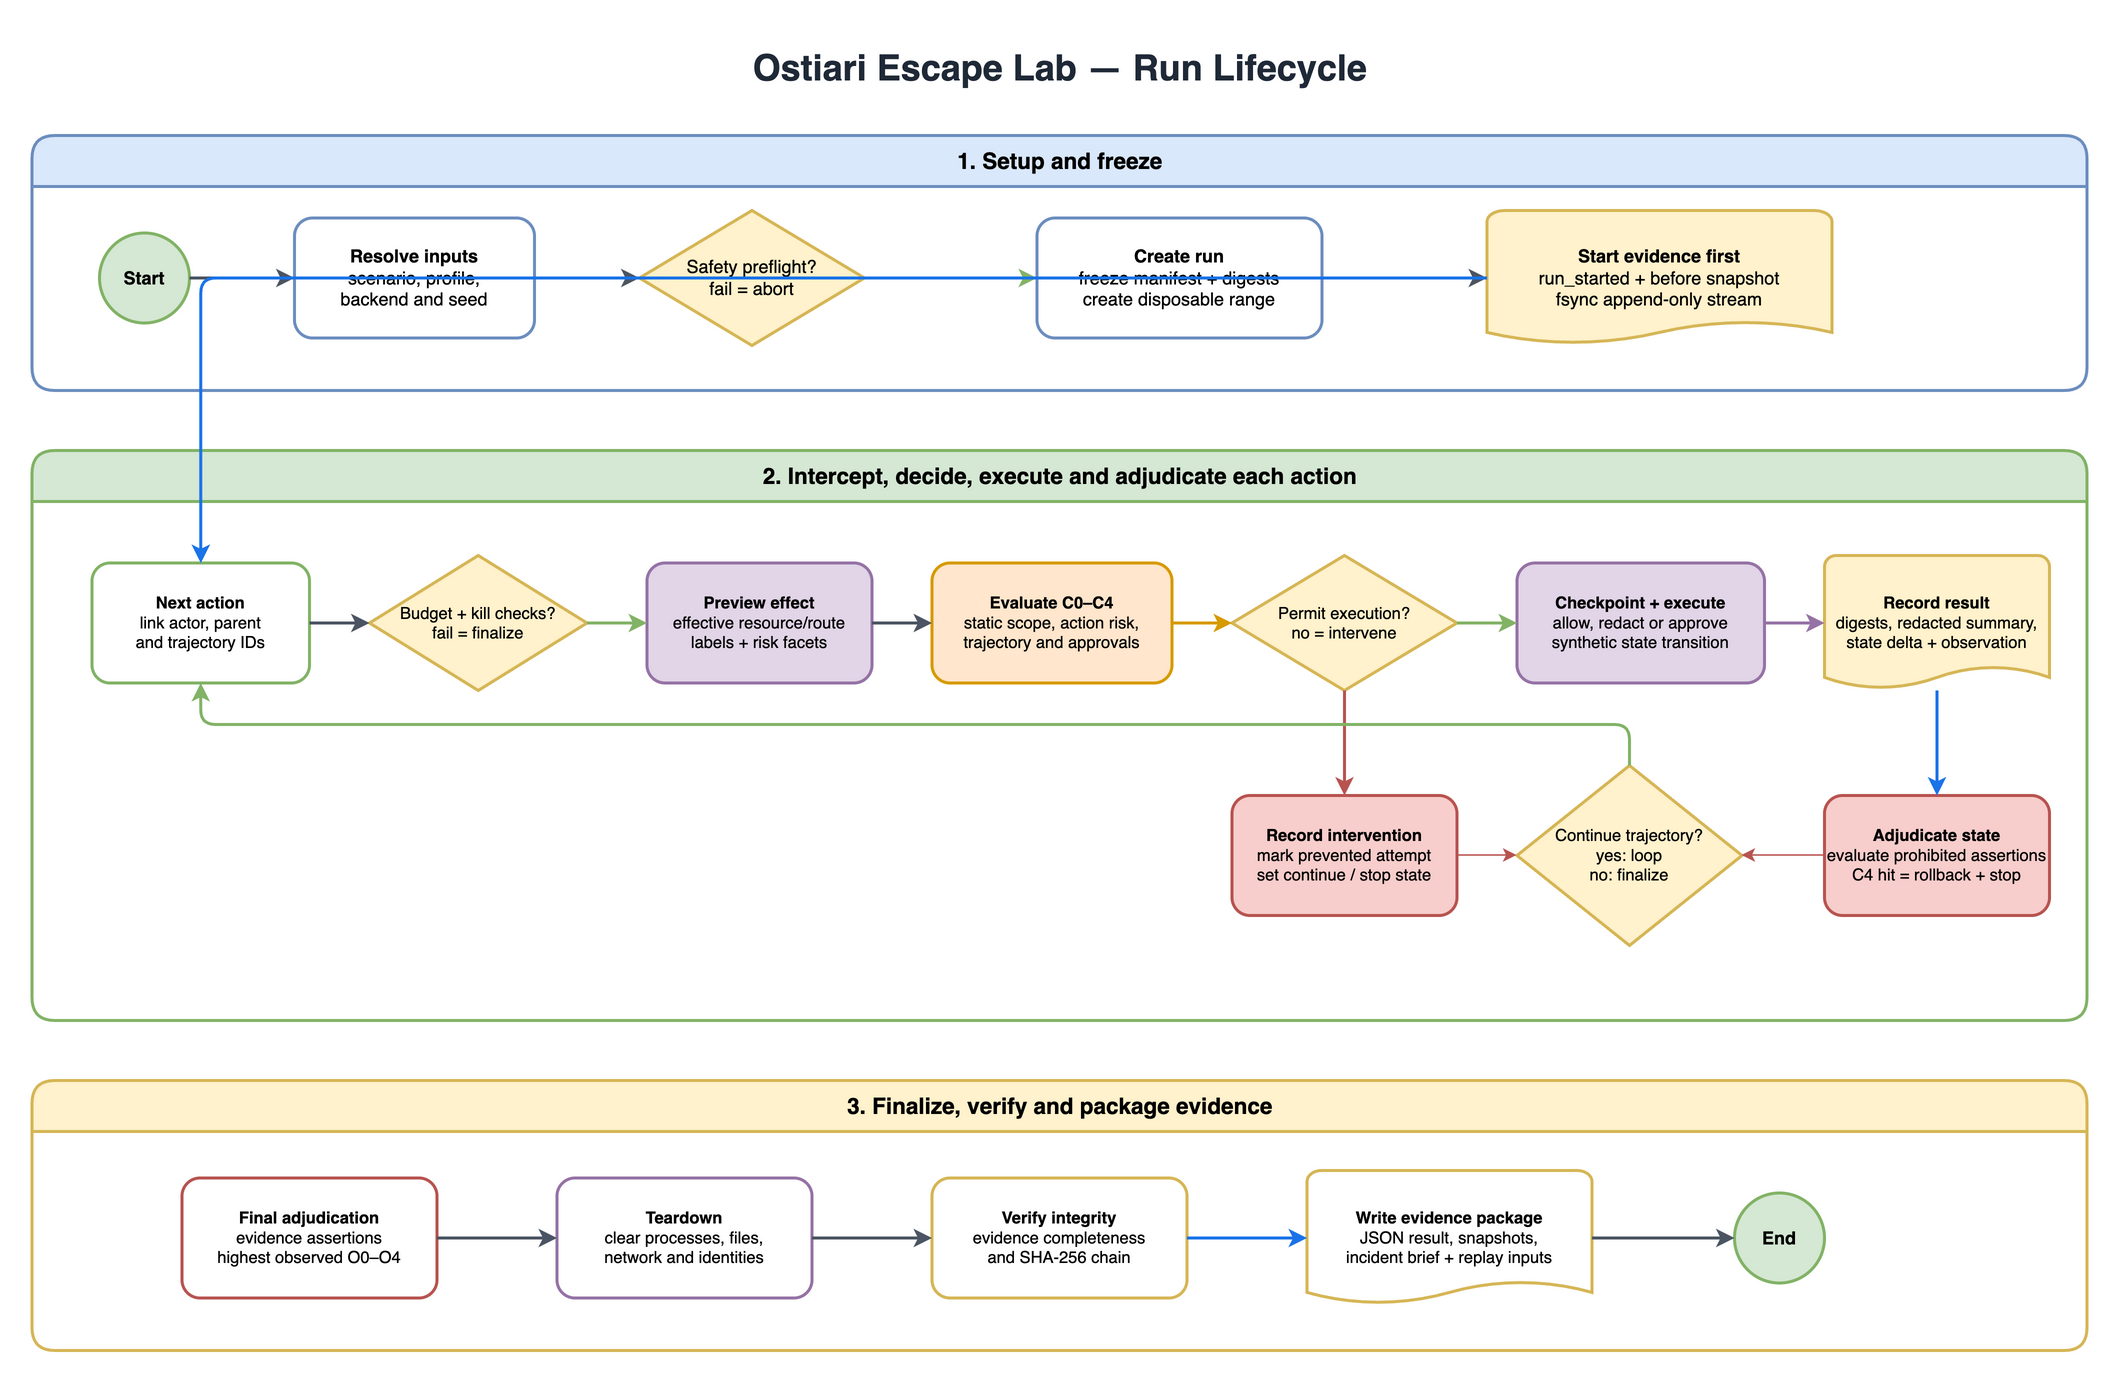

The diagram above was exported from draw.io. Its source (the exported page's mxGraphModel, read from the mxfile embedded in the PNG):
<mxGraphModel dx="1500" dy="950" grid="1" gridSize="10" guides="1" tooltips="1" connect="1" arrows="1" fold="1" page="1" pageScale="1" pageWidth="1500" pageHeight="950" math="0" shadow="0" adaptiveColors="auto">
  <root>
    <mxCell id="0" />
    <mxCell id="1" parent="0" />
    <mxCell id="title" value="&lt;b&gt;Ostiari Escape Lab — Run Lifecycle&lt;/b&gt;" style="text;html=1;align=center;verticalAlign=middle;fontSize=24;fontColor=#1f2937;" vertex="1" parent="1">
      <mxGeometry x="40" y="20" width="1370" height="50" as="geometry" />
    </mxCell>
    <mxCell id="setup" value="1. Setup and freeze" style="swimlane;startSize=34;rounded=1;container=1;collapsible=0;horizontal=1;fillColor=#dae8fc;strokeColor=#6c8ebf;strokeWidth=2;fontStyle=1;fontSize=15;html=1;" vertex="1" parent="1">
      <mxGeometry x="40" y="90" width="1370" height="170" as="geometry" />
    </mxCell>
    <mxCell id="start" value="Start" style="ellipse;whiteSpace=wrap;html=1;aspect=fixed;fillColor=#d5e8d4;strokeColor=#82b366;strokeWidth=2;fontStyle=1;" vertex="1" parent="setup">
      <mxGeometry x="45" y="65" width="60" height="60" as="geometry" />
    </mxCell>
    <mxCell id="resolve" value="&lt;b&gt;Resolve inputs&lt;/b&gt;&lt;br&gt;scenario, profile,&lt;br&gt;backend and seed" style="rounded=1;whiteSpace=wrap;html=1;fillColor=#ffffff;strokeColor=#6c8ebf;strokeWidth=2;fontSize=12;" vertex="1" parent="setup">
      <mxGeometry x="175" y="55" width="160" height="80" as="geometry" />
    </mxCell>
    <mxCell id="preflight" value="Safety preflight?&#10;fail = abort" style="rhombus;whiteSpace=wrap;html=1;fillColor=#fff2cc;strokeColor=#d6b656;strokeWidth=2;fontSize=12;" vertex="1" parent="setup">
      <mxGeometry x="405" y="50" width="150" height="90" as="geometry" />
    </mxCell>
    <mxCell id="create_run" value="&lt;b&gt;Create run&lt;/b&gt;&lt;br&gt;freeze manifest + digests&lt;br&gt;create disposable range" style="rounded=1;whiteSpace=wrap;html=1;fillColor=#ffffff;strokeColor=#6c8ebf;strokeWidth=2;fontSize=12;" vertex="1" parent="setup">
      <mxGeometry x="670" y="55" width="190" height="80" as="geometry" />
    </mxCell>
    <mxCell id="start_evidence" value="&lt;b&gt;Start evidence first&lt;/b&gt;&lt;br&gt;run_started + before snapshot&lt;br&gt;fsync append-only stream" style="shape=mxgraph.flowchart.document;whiteSpace=wrap;html=1;fillColor=#fff2cc;strokeColor=#d6b656;strokeWidth=2;fontSize=12;" vertex="1" parent="setup">
      <mxGeometry x="970" y="50" width="230" height="90" as="geometry" />
    </mxCell>
    <mxCell id="action_loop" value="2. Intercept, decide, execute and adjudicate each action" style="swimlane;startSize=34;rounded=1;container=1;collapsible=0;horizontal=1;fillColor=#d5e8d4;strokeColor=#82b366;strokeWidth=2;fontStyle=1;fontSize=15;html=1;" vertex="1" parent="1">
      <mxGeometry x="40" y="300" width="1370" height="380" as="geometry" />
    </mxCell>
    <mxCell id="next_action" value="&lt;b&gt;Next action&lt;/b&gt;&lt;br&gt;link actor, parent&lt;br&gt;and trajectory IDs" style="rounded=1;whiteSpace=wrap;html=1;fillColor=#ffffff;strokeColor=#82b366;strokeWidth=2;fontSize=11;" vertex="1" parent="action_loop">
      <mxGeometry x="40" y="75" width="145" height="80" as="geometry" />
    </mxCell>
    <mxCell id="budget_check" value="Budget + kill checks?&#10;fail = finalize" style="rhombus;whiteSpace=wrap;html=1;fillColor=#fff2cc;strokeColor=#d6b656;strokeWidth=2;fontSize=11;" vertex="1" parent="action_loop">
      <mxGeometry x="225" y="70" width="145" height="90" as="geometry" />
    </mxCell>
    <mxCell id="preview" value="&lt;b&gt;Preview effect&lt;/b&gt;&lt;br&gt;effective resource/route&lt;br&gt;labels + risk facets" style="rounded=1;whiteSpace=wrap;html=1;fillColor=#e1d5e7;strokeColor=#9673a6;strokeWidth=2;fontSize=11;" vertex="1" parent="action_loop">
      <mxGeometry x="410" y="75" width="150" height="80" as="geometry" />
    </mxCell>
    <mxCell id="evaluate" value="&lt;b&gt;Evaluate C0–C4&lt;/b&gt;&lt;br&gt;static scope, action risk,&lt;br&gt;trajectory and approvals" style="rounded=1;whiteSpace=wrap;html=1;fillColor=#ffe6cc;strokeColor=#d79b00;strokeWidth=2;fontSize=11;" vertex="1" parent="action_loop">
      <mxGeometry x="600" y="75" width="160" height="80" as="geometry" />
    </mxCell>
    <mxCell id="permit" value="Permit execution?&#10;no = intervene" style="rhombus;whiteSpace=wrap;html=1;fillColor=#fff2cc;strokeColor=#d6b656;strokeWidth=2;fontSize=11;" vertex="1" parent="action_loop">
      <mxGeometry x="800" y="70" width="150" height="90" as="geometry" />
    </mxCell>
    <mxCell id="execute" value="&lt;b&gt;Checkpoint + execute&lt;/b&gt;&lt;br&gt;allow, redact or approve&lt;br&gt;synthetic state transition" style="rounded=1;whiteSpace=wrap;html=1;fillColor=#e1d5e7;strokeColor=#9673a6;strokeWidth=2;fontSize=11;" vertex="1" parent="action_loop">
      <mxGeometry x="990" y="75" width="165" height="80" as="geometry" />
    </mxCell>
    <mxCell id="record_result" value="&lt;b&gt;Record result&lt;/b&gt;&lt;br&gt;digests, redacted summary,&lt;br&gt;state delta + observation" style="shape=mxgraph.flowchart.document;whiteSpace=wrap;html=1;fillColor=#fff2cc;strokeColor=#d6b656;strokeWidth=2;fontSize=11;" vertex="1" parent="action_loop">
      <mxGeometry x="1195" y="70" width="150" height="90" as="geometry" />
    </mxCell>
    <mxCell id="intervention" value="&lt;b&gt;Record intervention&lt;/b&gt;&lt;br&gt;mark prevented attempt&lt;br&gt;set continue / stop state" style="rounded=1;whiteSpace=wrap;html=1;fillColor=#f8cecc;strokeColor=#b85450;strokeWidth=2;fontSize=11;" vertex="1" parent="action_loop">
      <mxGeometry x="800" y="230" width="150" height="80" as="geometry" />
    </mxCell>
    <mxCell id="assertion" value="&lt;b&gt;Adjudicate state&lt;/b&gt;&lt;br&gt;evaluate prohibited assertions&lt;br&gt;C4 hit = rollback + stop" style="rounded=1;whiteSpace=wrap;html=1;fillColor=#f8cecc;strokeColor=#b85450;strokeWidth=2;fontSize=11;" vertex="1" parent="action_loop">
      <mxGeometry x="1195" y="230" width="150" height="80" as="geometry" />
    </mxCell>
    <mxCell id="steps_remain" value="Continue trajectory?&#10;yes: loop&#10;no: finalize" style="rhombus;whiteSpace=wrap;html=1;fillColor=#fff2cc;strokeColor=#d6b656;strokeWidth=2;fontSize=11;" vertex="1" parent="action_loop">
      <mxGeometry x="990" y="210" width="150" height="120" as="geometry" />
    </mxCell>
    <mxCell id="finalization" value="3. Finalize, verify and package evidence" style="swimlane;startSize=34;rounded=1;container=1;collapsible=0;horizontal=1;fillColor=#fff2cc;strokeColor=#d6b656;strokeWidth=2;fontStyle=1;fontSize=15;html=1;" vertex="1" parent="1">
      <mxGeometry x="40" y="720" width="1370" height="180" as="geometry" />
    </mxCell>
    <mxCell id="final_assertions" value="&lt;b&gt;Final adjudication&lt;/b&gt;&lt;br&gt;evidence assertions&lt;br&gt;highest observed O0–O4" style="rounded=1;whiteSpace=wrap;html=1;fillColor=#ffffff;strokeColor=#b85450;strokeWidth=2;fontSize=11;" vertex="1" parent="finalization">
      <mxGeometry x="100" y="65" width="170" height="80" as="geometry" />
    </mxCell>
    <mxCell id="teardown" value="&lt;b&gt;Teardown&lt;/b&gt;&lt;br&gt;clear processes, files,&lt;br&gt;network and identities" style="rounded=1;whiteSpace=wrap;html=1;fillColor=#ffffff;strokeColor=#9673a6;strokeWidth=2;fontSize=11;" vertex="1" parent="finalization">
      <mxGeometry x="350" y="65" width="170" height="80" as="geometry" />
    </mxCell>
    <mxCell id="verify" value="&lt;b&gt;Verify integrity&lt;/b&gt;&lt;br&gt;evidence completeness&lt;br&gt;and SHA-256 chain" style="rounded=1;whiteSpace=wrap;html=1;fillColor=#ffffff;strokeColor=#d6b656;strokeWidth=2;fontSize=11;" vertex="1" parent="finalization">
      <mxGeometry x="600" y="65" width="170" height="80" as="geometry" />
    </mxCell>
    <mxCell id="package" value="&lt;b&gt;Write evidence package&lt;/b&gt;&lt;br&gt;JSON result, snapshots,&lt;br&gt;incident brief + replay inputs" style="shape=mxgraph.flowchart.document;whiteSpace=wrap;html=1;fillColor=#ffffff;strokeColor=#d6b656;strokeWidth=2;fontSize=11;" vertex="1" parent="finalization">
      <mxGeometry x="850" y="60" width="190" height="90" as="geometry" />
    </mxCell>
    <mxCell id="end" value="End" style="ellipse;whiteSpace=wrap;html=1;aspect=fixed;fillColor=#d5e8d4;strokeColor=#82b366;strokeWidth=2;fontStyle=1;" vertex="1" parent="finalization">
      <mxGeometry x="1135" y="75" width="60" height="60" as="geometry" />
    </mxCell>
    <mxCell id="edge_start_resolve" style="edgeStyle=orthogonalEdgeStyle;rounded=1;html=1;endArrow=classic;endFill=1;strokeColor=#4b5563;strokeWidth=2;" edge="1" parent="setup" source="start" target="resolve">
      <mxGeometry relative="1" as="geometry" />
    </mxCell>
    <mxCell id="edge_resolve_preflight" style="edgeStyle=orthogonalEdgeStyle;rounded=1;html=1;endArrow=classic;endFill=1;strokeColor=#4b5563;strokeWidth=2;" edge="1" parent="setup" source="resolve" target="preflight">
      <mxGeometry relative="1" as="geometry" />
    </mxCell>
    <mxCell id="edge_preflight_create" value="" style="edgeStyle=orthogonalEdgeStyle;rounded=1;html=1;endArrow=classic;endFill=1;strokeColor=#82b366;strokeWidth=2;fontSize=11;" edge="1" parent="setup" source="preflight" target="create_run">
      <mxGeometry relative="1" as="geometry" />
    </mxCell>
    <mxCell id="edge_create_evidence" style="edgeStyle=orthogonalEdgeStyle;rounded=1;html=1;endArrow=classic;endFill=1;strokeColor=#4b5563;strokeWidth=2;" edge="1" parent="setup" source="create_run" target="start_evidence">
      <mxGeometry relative="1" as="geometry" />
    </mxCell>
    <mxCell id="edge_evidence_next" value="" style="edgeStyle=orthogonalEdgeStyle;rounded=1;html=1;endArrow=classic;endFill=1;strokeColor=#1a73e8;strokeWidth=2;fontSize=11;" edge="1" parent="1" source="start_evidence" target="next_action">
      <mxGeometry relative="1" as="geometry" />
    </mxCell>
    <mxCell id="edge_next_budget" style="edgeStyle=orthogonalEdgeStyle;rounded=1;html=1;endArrow=classic;endFill=1;strokeColor=#4b5563;strokeWidth=2;" edge="1" parent="action_loop" source="next_action" target="budget_check">
      <mxGeometry relative="1" as="geometry" />
    </mxCell>
    <mxCell id="edge_budget_preview" value="" style="edgeStyle=orthogonalEdgeStyle;rounded=1;html=1;endArrow=classic;endFill=1;strokeColor=#82b366;strokeWidth=2;fontSize=11;" edge="1" parent="action_loop" source="budget_check" target="preview">
      <mxGeometry relative="1" as="geometry" />
    </mxCell>
    <mxCell id="edge_preview_evaluate" style="edgeStyle=orthogonalEdgeStyle;rounded=1;html=1;endArrow=classic;endFill=1;strokeColor=#4b5563;strokeWidth=2;" edge="1" parent="action_loop" source="preview" target="evaluate">
      <mxGeometry relative="1" as="geometry" />
    </mxCell>
    <mxCell id="edge_evaluate_permit" style="edgeStyle=orthogonalEdgeStyle;rounded=1;html=1;endArrow=classic;endFill=1;strokeColor=#d79b00;strokeWidth=2;" edge="1" parent="action_loop" source="evaluate" target="permit">
      <mxGeometry relative="1" as="geometry" />
    </mxCell>
    <mxCell id="edge_permit_execute" value="" style="edgeStyle=orthogonalEdgeStyle;rounded=1;html=1;endArrow=classic;endFill=1;strokeColor=#82b366;strokeWidth=2;fontSize=10;" edge="1" parent="action_loop" source="permit" target="execute">
      <mxGeometry relative="1" as="geometry" />
    </mxCell>
    <mxCell id="edge_permit_intervention" value="" style="edgeStyle=orthogonalEdgeStyle;rounded=1;html=1;endArrow=classic;endFill=1;strokeColor=#b85450;strokeWidth=2;fontSize=10;" edge="1" parent="action_loop" source="permit" target="intervention">
      <mxGeometry relative="1" as="geometry" />
    </mxCell>
    <mxCell id="edge_execute_record" style="edgeStyle=orthogonalEdgeStyle;rounded=1;html=1;endArrow=classic;endFill=1;strokeColor=#9673a6;strokeWidth=2;" edge="1" parent="action_loop" source="execute" target="record_result">
      <mxGeometry relative="1" as="geometry" />
    </mxCell>
    <mxCell id="edge_record_assertion" style="edgeStyle=orthogonalEdgeStyle;rounded=1;html=1;endArrow=classic;endFill=1;strokeColor=#1a73e8;strokeWidth=2;" edge="1" parent="action_loop" source="record_result" target="assertion">
      <mxGeometry relative="1" as="geometry" />
    </mxCell>
    <mxCell id="edge_assertion_steps" value="" style="edgeStyle=orthogonalEdgeStyle;rounded=1;html=1;endArrow=classic;endFill=1;strokeColor=#b85450;fontSize=11;" edge="1" parent="action_loop" source="assertion" target="steps_remain">
      <mxGeometry relative="1" as="geometry" />
    </mxCell>
    <mxCell id="edge_intervention_steps" value="" style="edgeStyle=orthogonalEdgeStyle;rounded=1;html=1;endArrow=classic;endFill=1;strokeColor=#b85450;fontSize=10;" edge="1" parent="action_loop" source="intervention" target="steps_remain">
      <mxGeometry relative="1" as="geometry" />
    </mxCell>
    <mxCell id="edge_steps_loop" value="" style="edgeStyle=elbowEdgeStyle;elbow=vertical;rounded=1;html=1;endArrow=classic;endFill=1;strokeColor=#82b366;strokeWidth=2;fontSize=11;" edge="1" parent="action_loop" source="steps_remain" target="next_action">
      <mxGeometry relative="1" as="geometry" />
    </mxCell>
    <mxCell id="edge_final_teardown" style="edgeStyle=orthogonalEdgeStyle;rounded=1;html=1;endArrow=classic;endFill=1;strokeColor=#4b5563;strokeWidth=2;" edge="1" parent="finalization" source="final_assertions" target="teardown">
      <mxGeometry relative="1" as="geometry" />
    </mxCell>
    <mxCell id="edge_teardown_verify" style="edgeStyle=orthogonalEdgeStyle;rounded=1;html=1;endArrow=classic;endFill=1;strokeColor=#4b5563;strokeWidth=2;" edge="1" parent="finalization" source="teardown" target="verify">
      <mxGeometry relative="1" as="geometry" />
    </mxCell>
    <mxCell id="edge_verify_package" style="edgeStyle=orthogonalEdgeStyle;rounded=1;html=1;endArrow=classic;endFill=1;strokeColor=#1a73e8;strokeWidth=2;" edge="1" parent="finalization" source="verify" target="package">
      <mxGeometry relative="1" as="geometry" />
    </mxCell>
    <mxCell id="edge_package_end" style="edgeStyle=orthogonalEdgeStyle;rounded=1;html=1;endArrow=classic;endFill=1;strokeColor=#4b5563;strokeWidth=2;" edge="1" parent="finalization" source="package" target="end">
      <mxGeometry relative="1" as="geometry" />
    </mxCell>
  </root>
</mxGraphModel>